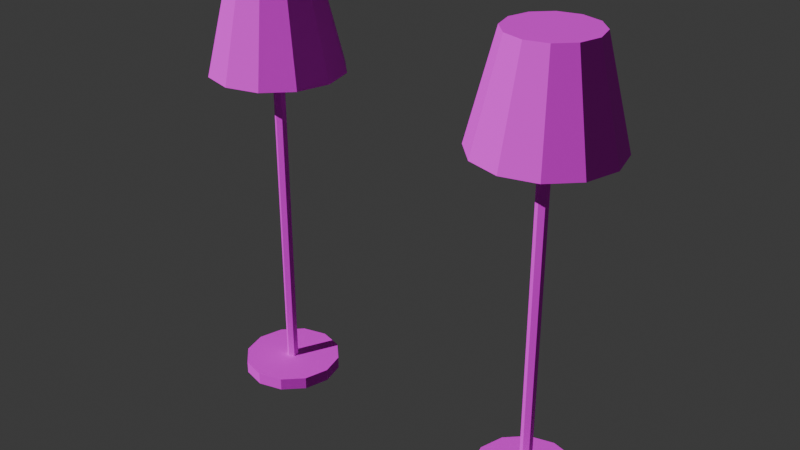 # Source: FUR_Lamp.blend  (saved by Blender 4.3.34; exported with 4.5.12 LTS)
import bpy
from mathutils import Matrix  # noqa: F401  (used for matrix-valued properties, if any)

bpy.ops.wm.read_factory_settings(use_empty=True)
scene = bpy.context.scene
scene.name = 'Scene'

# ---- collections
col_collection = bpy.data.collections.new('Collection'); scene.collection.children.link(col_collection)

# ---- images (referenced by path relative to the original .blend; pixels are not part of the script)
import os
ASSET_DIR = os.environ.get("B2B_ASSET_DIR", "")  # directory of the original .blend (textures are referenced by path, not embedded)
HERE = os.path.dirname(os.path.abspath(__file__))  # packed textures are extracted next to this script under _unpacked/

def load_image(name, relpath, width, height, colorspace="sRGB"):
    """Load a texture the original file referenced (path relative to the .blend, or extracted next to this script)."""
    p = next((c for c in (os.path.join(HERE, relpath), os.path.join(ASSET_DIR, relpath)) if relpath and os.path.exists(c)), "")
    if p:
        img = bpy.data.images.load(p, check_existing=True)
        img.name = name
    else:  # same state as the original file: an image datablock whose file is absent (Cycles renders it pink)
        img = bpy.data.images.new(name, width, height)
        img.source = "FILE"
        img.filepath = "//" + (relpath or name)
    img.colorspace_settings.name = colorspace
    return img
img_palette = load_image('palette', 'palette.png', 1024, 1024, 'sRGB')

# ---- materials (node trees are filled in below, after node groups)
mat_md_palette = bpy.data.materials.new('MD_Palette')

# ---- material node trees
mat_md_palette.use_nodes = True; mat_md_palette.node_tree.nodes.clear()
_N = mat_md_palette.node_tree.nodes; _L = mat_md_palette.node_tree.links
n0 = _N.new('ShaderNodeBsdfPrincipled'); n0.name = 'Principled BSDF'; n0.location = (10, 300)
n0.inputs[2].default_value = 0.8
n1 = _N.new('ShaderNodeOutputMaterial'); n1.name = 'Material Output'; n1.location = (300, 300)
n2 = _N.new('ShaderNodeTexImage'); n2.name = 'Image Texture'; n2.location = (-400, 0)
n2.image = img_palette
n2.interpolation = 'Closest'
_L.new(n0.outputs[0], n1.inputs[0])
_L.new(n2.outputs[0], n0.inputs[0])
n1.is_active_output = True

# ---- world
world_world = bpy.data.worlds.new('World'); scene.world = world_world
world_world.use_nodes = True; world_world.node_tree.nodes.clear()
_N = world_world.node_tree.nodes; _L = world_world.node_tree.links
n0 = _N.new('ShaderNodeOutputWorld'); n0.name = 'World Output'; n0.location = (300, 300)
n1 = _N.new('ShaderNodeBackground'); n1.name = 'Background'; n1.location = (10, 300)
n1.inputs[0].default_value = (0.05088, 0.05088, 0.05088, 1.0)
_L.new(n1.outputs[0], n0.inputs[0])
n0.is_active_output = True
world_world.color = (0.05088, 0.05088, 0.05088)
world_world.sun_shadow_jitter_overblur = 0.0

# ---- lights
light_previewsun = bpy.data.lights.new('PreviewSun', 'SUN')
light_previewsun.energy = 3.0

# ---- meshes
me_fur_lamp = bpy.data.meshes.new('FUR_Lamp')
me_fur_lamp.from_pydata([(0.0, 0.6, 0.0), (0.0, 0.6, 0.15), (0.3, 0.5196, 0.0), (0.3, 0.5196, 0.15), (0.5196, 0.3, 0.0), (0.5196, 0.3, 0.15), (0.6, 0.0, 0.0), (0.6, 0.0, 0.15), (0.5196, -0.3, 0.0), (0.5196, -0.3, 0.15), (0.3, -0.5196, 0.0), (0.3, -0.5196, 0.15), (0.0, -0.6, 0.0), (0.0, -0.6, 0.15), (-0.3, -0.5196, 0.0), (-0.3, -0.5196, 0.15), (-0.5196, -0.3, 0.0), (-0.5196, -0.3, 0.15), (-0.6, 0.0, 0.0), (-0.6, 0.0, 0.15), (-0.5196, 0.3, 0.0), (-0.5196, 0.3, 0.15), (-0.3, 0.5196, 0.0), (-0.3, 0.5196, 0.15), (0.0, 0.07, 0.15), (0.0, 0.07, 4.15), (0.06062, 0.035, 0.15), (0.06062, 0.035, 4.15), (0.06062, -0.035, 0.15), (0.06062, -0.035, 4.15), (0.0, -0.07, 0.15), (0.0, -0.07, 4.15), (-0.06062, -0.035, 0.15), (-0.06062, -0.035, 4.15), (-0.06062, 0.035, 0.15), (-0.06062, 0.035, 4.15), (0.0, 0.8, 4.0), (0.0, 0.5, 5.2), (0.4, 0.6928, 4.0), (0.25, 0.433, 5.2), (0.6928, 0.4, 4.0), (0.433, 0.25, 5.2), (0.8, 0.0, 4.0), (0.5, 0.0, 5.2), (0.6928, -0.4, 4.0), (0.433, -0.25, 5.2), (0.4, -0.6928, 4.0), (0.25, -0.433, 5.2), (0.0, -0.8, 4.0), (0.0, -0.5, 5.2), (-0.4, -0.6928, 4.0), (-0.25, -0.433, 5.2), (-0.6928, -0.4, 4.0), (-0.433, -0.25, 5.2), (-0.8, 0.0, 4.0), (-0.5, 0.0, 5.2), (-0.6928, 0.4, 4.0), (-0.433, 0.25, 5.2), (-0.4, 0.6928, 4.0), (-0.25, 0.433, 5.2)], [], [(0, 1, 3, 2), (2, 3, 5, 4), (4, 5, 7, 6), (6, 7, 9, 8), (8, 9, 11, 10), (10, 11, 13, 12), (12, 13, 15, 14), (14, 15, 17, 16), (16, 17, 19, 18), (18, 19, 21, 20), (3, 1, 23, 21, 19, 17, 15, 13, 11, 9, 7, 5), (20, 21, 23, 22), (22, 23, 1, 0), (0, 2, 4, 6, 8, 10, 12, 14, 16, 18, 20, 22), (24, 25, 27, 26), (26, 27, 29, 28), (28, 29, 31, 30), (30, 31, 33, 32), (27, 25, 35, 33, 31, 29), (32, 33, 35, 34), (34, 35, 25, 24), (24, 26, 28, 30, 32, 34), (36, 37, 39, 38), (38, 39, 41, 40), (40, 41, 43, 42), (42, 43, 45, 44), (44, 45, 47, 46), (46, 47, 49, 48), (48, 49, 51, 50), (50, 51, 53, 52), (52, 53, 55, 54), (54, 55, 57, 56), (39, 37, 59, 57, 55, 53, 51, 49, 47, 45, 43, 41), (56, 57, 59, 58), (58, 59, 37, 36), (36, 38, 40, 42, 44, 46, 48, 50, 52, 54, 56, 58)])
_uv = me_fur_lamp.uv_layers.new(name='Float2')
_uv.uv.foreach_set('vector', [0.4375, 0.4375, 0.4375, 0.4375, 0.4375, 0.4375, 0.4375, 0.4375, 0.4375, 0.4375, 0.4375, 0.4375, 0.4375, 0.4375, 0.4375, 0.4375, 0.4375, 0.4375, 0.4375, 0.4375, 0.4375, 0.4375, 0.4375, 0.4375, 0.4375, 0.4375, 0.4375, 0.4375, 0.4375, 0.4375, 0.4375, 0.4375, 0.4375, 0.4375, 0.4375, 0.4375, 0.4375, 0.4375, 0.4375, 0.4375, 0.4375, 0.4375, 0.4375, 0.4375, 0.4375, 0.4375, 0.4375, 0.4375, 0.4375, 0.4375, 0.4375, 0.4375, 0.4375, 0.4375, 0.4375, 0.4375, 0.4375, 0.4375, 0.4375, 0.4375, 0.4375, 0.4375, 0.4375, 0.4375, 0.4375, 0.4375, 0.4375, 0.4375, 0.4375, 0.4375, 0.4375, 0.4375, 0.4375, 0.4375, 0.4375, 0.4375, 0.4375, 0.4375, 0.4375, 0.4375, 0.4375, 0.4375, 0.4375, 0.4375, 0.4375, 0.4375, 0.4375, 0.4375, 0.4375, 0.4375, 0.4375, 0.4375, 0.4375, 0.4375, 0.4375, 0.4375, 0.4375, 0.4375, 0.4375, 0.4375, 0.4375, 0.4375, 0.4375, 0.4375, 0.4375, 0.4375, 0.4375, 0.4375, 0.4375, 0.4375, 0.4375, 0.4375, 0.4375, 0.4375, 0.4375, 0.4375, 0.4375, 0.4375, 0.4375, 0.4375, 0.4375, 0.4375, 0.4375, 0.4375, 0.4375, 0.4375, 0.4375, 0.4375, 0.4375, 0.4375, 0.4375, 0.4375, 0.4375, 0.4375, 0.4375, 0.4375, 0.4375, 0.4375, 0.4375, 0.4375, 0.4375, 0.4375, 0.4375, 0.4375, 0.5625, 0.4375, 0.5625, 0.4375, 0.5625, 0.4375, 0.5625, 0.4375, 0.5625, 0.4375, 0.5625, 0.4375, 0.5625, 0.4375, 0.5625, 0.4375, 0.5625, 0.4375, 0.5625, 0.4375, 0.5625, 0.4375, 0.5625, 0.4375, 0.5625, 0.4375, 0.5625, 0.4375, 0.5625, 0.4375, 0.5625, 0.4375, 0.5625, 0.4375, 0.5625, 0.4375, 0.5625, 0.4375, 0.5625, 0.4375, 0.5625, 0.4375, 0.5625, 0.4375, 0.5625, 0.4375, 0.5625, 0.4375, 0.5625, 0.4375, 0.5625, 0.4375, 0.5625, 0.4375, 0.5625, 0.4375, 0.5625, 0.4375, 0.5625, 0.4375, 0.5625, 0.4375, 0.5625, 0.4375, 0.5625, 0.4375, 0.5625, 0.4375, 0.5625, 0.4375, 0.5625, 0.4375, 0.5625, 0.6875, 0.5625, 0.6875, 0.5625, 0.6875, 0.5625, 0.6875, 0.5625, 0.6875, 0.5625, 0.6875, 0.5625, 0.6875, 0.5625, 0.6875, 0.5625, 0.6875, 0.5625, 0.6875, 0.5625, 0.6875, 0.5625, 0.6875, 0.5625, 0.6875, 0.5625, 0.6875, 0.5625, 0.6875, 0.5625, 0.6875, 0.5625, 0.6875, 0.5625, 0.6875, 0.5625, 0.6875, 0.5625, 0.6875, 0.5625, 0.6875, 0.5625, 0.6875, 0.5625, 0.6875, 0.5625, 0.6875, 0.5625, 0.6875, 0.5625, 0.6875, 0.5625, 0.6875, 0.5625, 0.6875, 0.5625, 0.6875, 0.5625, 0.6875, 0.5625, 0.6875, 0.5625, 0.6875, 0.5625, 0.6875, 0.5625, 0.6875, 0.5625, 0.6875, 0.5625, 0.6875, 0.5625, 0.6875, 0.5625, 0.6875, 0.5625, 0.6875, 0.5625, 0.6875, 0.5625, 0.6875, 0.5625, 0.6875, 0.5625, 0.6875, 0.5625, 0.6875, 0.5625, 0.6875, 0.5625, 0.6875, 0.5625, 0.6875, 0.5625, 0.6875, 0.5625, 0.6875, 0.5625, 0.6875, 0.5625, 0.6875, 0.5625, 0.6875, 0.5625, 0.6875, 0.5625, 0.6875, 0.5625, 0.6875, 0.5625, 0.6875, 0.5625, 0.6875, 0.5625, 0.6875, 0.5625, 0.6875, 0.5625, 0.6875, 0.9375, 0.3125, 0.9375, 0.3125, 0.9375, 0.3125, 0.9375, 0.3125, 0.9375, 0.3125, 0.9375, 0.3125, 0.9375, 0.3125, 0.9375, 0.3125, 0.9375, 0.3125, 0.9375, 0.3125, 0.9375, 0.3125, 0.9375, 0.3125])
me_fur_lamp.materials.append(mat_md_palette)
me_fur_lamp.update()
me_fur_lamp_frac_1 = bpy.data.meshes.new('FUR_Lamp_Frac_1')
me_fur_lamp_frac_1.from_pydata([(0.6928, -0.4, 4.0), (0.4, -0.6928, 4.0), (0.0, -0.8, 4.0), (-0.4, -0.6928, 4.0), (0.0, 0.07, 2.255), (0.06062, 0.035, 2.053), (0.06062, -0.035, 2.034), (0.0, -0.07, 2.218), (-0.06062, -0.035, 2.42), (-0.06062, 0.035, 2.439), (-0.5956, -0.4972, 4.0), (-0.649, -0.3747, 4.203), (0.0, 0.07, 3.969), (0.7787, -0.07967, 4.0), (0.6236, -0.36, 4.32), (0.3269, -0.5662, 4.585), (0.0, -0.6251, 4.699), (-0.3163, -0.5479, 4.67), (0.06062, 0.035, 3.996), (0.06062, -0.035, 4.069), (0.0, -0.07, 4.116), (-0.06062, -0.035, 4.089), (-0.06062, 0.035, 4.016), (-0.5861, -0.3384, 4.493), (-0.6719, -0.1701, 4.33), (-0.5435, 0.1243, 4.0)], [], [(25, 10, 11, 24), (8, 9, 4, 5, 6, 7), (24, 23, 17, 16, 15, 14, 13, 25), (21, 20, 19, 18, 12, 22), (13, 14, 0), (25, 13, 0, 1, 2, 3, 10), (11, 23, 24), (8, 21, 22, 9), (7, 20, 21, 8), (6, 19, 20, 7), (5, 18, 19, 6), (3, 17, 23, 11, 10), (2, 16, 17, 3), (1, 15, 16, 2), (0, 14, 15, 1), (4, 12, 18, 5), (9, 22, 12, 4)])
_uv = me_fur_lamp_frac_1.uv_layers.new(name='Float2')
_uv.uv.foreach_set('vector', [0.3125, 0.9375, 0.3125, 0.9375, 0.3125, 0.9375, 0.3125, 0.9375, 0.3125, 0.9375, 0.3125, 0.9375, 0.3125, 0.9375, 0.3125, 0.9375, 0.3125, 0.9375, 0.3125, 0.9375, 0.3125, 0.9375, 0.3125, 0.9375, 0.3125, 0.9375, 0.3125, 0.9375, 0.3125, 0.9375, 0.3125, 0.9375, 0.3125, 0.9375, 0.3125, 0.9375, 0.3125, 0.9375, 0.3125, 0.9375, 0.3125, 0.9375, 0.3125, 0.9375, 0.3125, 0.9375, 0.3125, 0.9375, 0.5625, 0.6875, 0.5625, 0.6875, 0.5625, 0.6875, 0.9375, 0.3125, 0.9375, 0.3125, 0.9375, 0.3125, 0.9375, 0.3125, 0.9375, 0.3125, 0.9375, 0.3125, 0.9375, 0.3125, 0.5625, 0.6875, 0.5625, 0.6875, 0.5625, 0.6875, 0.5625, 0.4375, 0.5625, 0.4375, 0.5625, 0.4375, 0.5625, 0.4375, 0.5625, 0.4375, 0.5625, 0.4375, 0.5625, 0.4375, 0.5625, 0.4375, 0.5625, 0.4375, 0.5625, 0.4375, 0.5625, 0.4375, 0.5625, 0.4375, 0.5625, 0.4375, 0.5625, 0.4375, 0.5625, 0.4375, 0.5625, 0.4375, 0.5625, 0.6875, 0.5625, 0.6875, 0.5625, 0.6875, 0.5625, 0.6875, 0.5625, 0.6875, 0.5625, 0.6875, 0.5625, 0.6875, 0.5625, 0.6875, 0.5625, 0.6875, 0.5625, 0.6875, 0.5625, 0.6875, 0.5625, 0.6875, 0.5625, 0.6875, 0.5625, 0.6875, 0.5625, 0.6875, 0.5625, 0.6875, 0.5625, 0.6875, 0.5625, 0.4375, 0.5625, 0.4375, 0.5625, 0.4375, 0.5625, 0.4375, 0.5625, 0.4375, 0.5625, 0.4375, 0.5625, 0.4375, 0.5625, 0.4375])
me_fur_lamp_frac_1.materials.append(mat_md_palette)
me_fur_lamp_frac_1.update()
me_fur_lamp_frac_2 = bpy.data.meshes.new('FUR_Lamp_Frac_2')
me_fur_lamp_frac_2.from_pydata([(-0.6928, -0.4, 4.0), (-0.8, 0.0, 4.0), (-0.6928, 0.4, 4.0), (0.0, 0.07, 2.255), (0.06062, 0.035, 2.053), (0.06062, -0.035, 2.034), (0.0, -0.07, 2.218), (-0.06062, -0.035, 2.42), (-0.06062, 0.035, 2.439), (-0.5956, -0.4972, 4.0), (-0.649, -0.3747, 4.203), (-0.6909, 0.0, 4.436), (-0.6238, 0.3602, 4.319), (-0.5045, 0.5883, 4.0), (0.06062, 0.035, 1.17), (0.06062, -0.035, 1.19), (0.0, -0.07, 1.162), (-0.06062, -0.035, 1.115), (-0.06062, 0.035, 1.095), (0.0, 0.07, 1.122)], [], [(18, 19, 14, 15, 16, 17), (13, 12, 11, 10, 9), (7, 6, 5, 4, 3, 8), (9, 10, 0), (13, 9, 0, 1, 2), (2, 12, 13), (1, 11, 12, 2), (0, 10, 11, 1), (17, 7, 8, 18), (16, 6, 7, 17), (15, 5, 6, 16), (14, 4, 5, 15), (19, 3, 4, 14), (18, 8, 3, 19)])
_uv = me_fur_lamp_frac_2.uv_layers.new(name='Float2')
_uv.uv.foreach_set('vector', [0.3125, 0.9375, 0.3125, 0.9375, 0.3125, 0.9375, 0.3125, 0.9375, 0.3125, 0.9375, 0.3125, 0.9375, 0.3125, 0.9375, 0.3125, 0.9375, 0.3125, 0.9375, 0.3125, 0.9375, 0.3125, 0.9375, 0.3125, 0.9375, 0.3125, 0.9375, 0.3125, 0.9375, 0.3125, 0.9375, 0.3125, 0.9375, 0.3125, 0.9375, 0.5625, 0.6875, 0.5625, 0.6875, 0.5625, 0.6875, 0.9375, 0.3125, 0.9375, 0.3125, 0.9375, 0.3125, 0.9375, 0.3125, 0.9375, 0.3125, 0.5625, 0.6875, 0.5625, 0.6875, 0.5625, 0.6875, 0.5625, 0.6875, 0.5625, 0.6875, 0.5625, 0.6875, 0.5625, 0.6875, 0.5625, 0.6875, 0.5625, 0.6875, 0.5625, 0.6875, 0.5625, 0.6875, 0.5625, 0.4375, 0.5625, 0.4375, 0.5625, 0.4375, 0.5625, 0.4375, 0.5625, 0.4375, 0.5625, 0.4375, 0.5625, 0.4375, 0.5625, 0.4375, 0.5625, 0.4375, 0.5625, 0.4375, 0.5625, 0.4375, 0.5625, 0.4375, 0.5625, 0.4375, 0.5625, 0.4375, 0.5625, 0.4375, 0.5625, 0.4375, 0.5625, 0.4375, 0.5625, 0.4375, 0.5625, 0.4375, 0.5625, 0.4375, 0.5625, 0.4375, 0.5625, 0.4375, 0.5625, 0.4375, 0.5625, 0.4375])
me_fur_lamp_frac_2.materials.append(mat_md_palette)
me_fur_lamp_frac_2.update()
me_fur_lamp_frac_3 = bpy.data.meshes.new('FUR_Lamp_Frac_3')
me_fur_lamp_frac_3.from_pydata([(0.0, 0.07, 4.15), (0.06062, 0.035, 4.15), (0.06062, -0.035, 4.15), (0.0, -0.07, 4.15), (-0.06062, -0.035, 4.15), (-0.06062, 0.035, 4.15), (0.0, 0.8, 4.0), (0.0, 0.5, 5.2), (0.4, 0.6928, 4.0), (0.25, 0.433, 5.2), (0.6928, 0.4, 4.0), (0.433, 0.25, 5.2), (0.8, 0.0, 4.0), (0.5, 0.0, 5.2), (0.433, -0.25, 5.2), (0.25, -0.433, 5.2), (0.0, -0.5, 5.2), (-0.25, -0.433, 5.2), (-0.433, -0.25, 5.2), (-0.5, 0.0, 5.2), (-0.433, 0.25, 5.2), (-0.4, 0.6928, 4.0), (-0.25, 0.433, 5.2), (-0.6909, 0.0, 4.436), (-0.6238, 0.3602, 4.319), (-0.5045, 0.5883, 4.0), (0.0, 0.07, 3.969), (0.7787, -0.07967, 4.0), (0.6236, -0.36, 4.32), (0.3269, -0.5662, 4.585), (0.0, -0.6251, 4.699), (-0.3163, -0.5479, 4.67), (0.06062, 0.035, 3.996), (0.06062, -0.035, 4.069), (0.0, -0.07, 4.116), (-0.06062, -0.035, 4.089), (-0.06062, 0.035, 4.016), (-0.5861, -0.3384, 4.493), (-0.6719, -0.1701, 4.33), (-0.5435, 0.1243, 4.0)], [], [(26, 0, 1, 32), (32, 1, 2, 33), (33, 2, 3, 34), (34, 3, 4, 35), (1, 0, 5, 4, 3, 2), (35, 4, 5, 36), (36, 5, 0, 26), (6, 7, 9, 8), (8, 9, 11, 10), (10, 11, 13, 12), (38, 39, 27, 28, 29, 30, 31, 37), (28, 14, 15, 29), (29, 15, 16, 30), (30, 16, 17, 31), (37, 18, 19, 23, 38), (23, 19, 20, 24), (9, 7, 22, 20, 19, 18, 17, 16, 15, 14, 13, 11), (24, 20, 22, 21, 25), (21, 22, 7, 6), (31, 17, 18, 37), (25, 39, 38, 23, 24), (35, 36, 26, 32, 33, 34), (12, 13, 14, 28, 27), (6, 8, 10, 12, 27, 39, 25, 21)])
_uv = me_fur_lamp_frac_3.uv_layers.new(name='Float2')
_uv.uv.foreach_set('vector', [0.5625, 0.4375, 0.5625, 0.4375, 0.5625, 0.4375, 0.5625, 0.4375, 0.5625, 0.4375, 0.5625, 0.4375, 0.5625, 0.4375, 0.5625, 0.4375, 0.5625, 0.4375, 0.5625, 0.4375, 0.5625, 0.4375, 0.5625, 0.4375, 0.5625, 0.4375, 0.5625, 0.4375, 0.5625, 0.4375, 0.5625, 0.4375, 0.5625, 0.4375, 0.5625, 0.4375, 0.5625, 0.4375, 0.5625, 0.4375, 0.5625, 0.4375, 0.5625, 0.4375, 0.5625, 0.4375, 0.5625, 0.4375, 0.5625, 0.4375, 0.5625, 0.4375, 0.5625, 0.4375, 0.5625, 0.4375, 0.5625, 0.4375, 0.5625, 0.4375, 0.5625, 0.6875, 0.5625, 0.6875, 0.5625, 0.6875, 0.5625, 0.6875, 0.5625, 0.6875, 0.5625, 0.6875, 0.5625, 0.6875, 0.5625, 0.6875, 0.5625, 0.6875, 0.5625, 0.6875, 0.5625, 0.6875, 0.5625, 0.6875, 0.3125, 0.9375, 0.3125, 0.9375, 0.3125, 0.9375, 0.3125, 0.9375, 0.3125, 0.9375, 0.3125, 0.9375, 0.3125, 0.9375, 0.3125, 0.9375, 0.5625, 0.6875, 0.5625, 0.6875, 0.5625, 0.6875, 0.5625, 0.6875, 0.5625, 0.6875, 0.5625, 0.6875, 0.5625, 0.6875, 0.5625, 0.6875, 0.5625, 0.6875, 0.5625, 0.6875, 0.5625, 0.6875, 0.5625, 0.6875, 0.5625, 0.6875, 0.5625, 0.6875, 0.5625, 0.6875, 0.5625, 0.6875, 0.5625, 0.6875, 0.5625, 0.6875, 0.5625, 0.6875, 0.5625, 0.6875, 0.5625, 0.6875, 0.5625, 0.6875, 0.5625, 0.6875, 0.5625, 0.6875, 0.5625, 0.6875, 0.5625, 0.6875, 0.5625, 0.6875, 0.5625, 0.6875, 0.5625, 0.6875, 0.5625, 0.6875, 0.5625, 0.6875, 0.5625, 0.6875, 0.5625, 0.6875, 0.5625, 0.6875, 0.5625, 0.6875, 0.5625, 0.6875, 0.5625, 0.6875, 0.5625, 0.6875, 0.5625, 0.6875, 0.5625, 0.6875, 0.5625, 0.6875, 0.5625, 0.6875, 0.5625, 0.6875, 0.5625, 0.6875, 0.5625, 0.6875, 0.5625, 0.6875, 0.3125, 0.9375, 0.3125, 0.9375, 0.3125, 0.9375, 0.3125, 0.9375, 0.3125, 0.9375, 0.3125, 0.9375, 0.3125, 0.9375, 0.3125, 0.9375, 0.3125, 0.9375, 0.3125, 0.9375, 0.3125, 0.9375, 0.5625, 0.6875, 0.5625, 0.6875, 0.5625, 0.6875, 0.5625, 0.6875, 0.5625, 0.6875, 0.9375, 0.3125, 0.9375, 0.3125, 0.9375, 0.3125, 0.9375, 0.3125, 0.9375, 0.3125, 0.9375, 0.3125, 0.9375, 0.3125, 0.9375, 0.3125])
me_fur_lamp_frac_3.materials.append(mat_md_palette)
me_fur_lamp_frac_3.update()
me_fur_lamp_frac_4 = bpy.data.meshes.new('FUR_Lamp_Frac_4')
me_fur_lamp_frac_4.from_pydata([(0.0, 0.6, 0.0), (0.0, 0.6, 0.15), (0.3, 0.5196, 0.0), (0.3, 0.5196, 0.15), (0.5196, 0.3, 0.0), (0.5196, 0.3, 0.15), (0.6, 0.0, 0.0), (0.6, 0.0, 0.15), (0.5196, -0.3, 0.0), (0.5196, -0.3, 0.15), (0.3, -0.5196, 0.0), (0.3, -0.5196, 0.15), (0.0, -0.6, 0.0), (0.0, -0.6, 0.15), (-0.3, -0.5196, 0.0), (-0.3, -0.5196, 0.15), (-0.5196, -0.3, 0.0), (-0.5196, -0.3, 0.15), (-0.6, 0.0, 0.0), (-0.6, 0.0, 0.15), (-0.5196, 0.3, 0.0), (-0.5196, 0.3, 0.15), (-0.3, 0.5196, 0.0), (-0.3, 0.5196, 0.15), (0.0, 0.07, 0.15), (0.06062, 0.035, 0.15), (0.06062, -0.035, 0.15), (0.0, -0.07, 0.15), (-0.06062, -0.035, 0.15), (-0.06062, 0.035, 0.15), (0.06062, 0.035, 1.17), (0.06062, -0.035, 1.19), (0.0, -0.07, 1.162), (-0.06062, -0.035, 1.115), (-0.06062, 0.035, 1.095), (0.0, 0.07, 1.122)], [], [(0, 1, 3, 2), (2, 3, 5, 4), (4, 5, 7, 6), (6, 7, 9, 8), (8, 9, 11, 10), (10, 11, 13, 12), (12, 13, 15, 14), (14, 15, 17, 16), (16, 17, 19, 18), (18, 19, 21, 20), (3, 1, 23, 21, 19, 17, 15, 13, 11, 9, 7, 5), (20, 21, 23, 22), (22, 23, 1, 0), (0, 2, 4, 6, 8, 10, 12, 14, 16, 18, 20, 22), (24, 25, 26, 27, 28, 29), (34, 33, 32, 31, 30, 35), (29, 34, 35, 24), (28, 33, 34, 29), (27, 32, 33, 28), (26, 31, 32, 27), (25, 30, 31, 26), (24, 35, 30, 25)])
_uv = me_fur_lamp_frac_4.uv_layers.new(name='Float2')
_uv.uv.foreach_set('vector', [0.4375, 0.4375, 0.4375, 0.4375, 0.4375, 0.4375, 0.4375, 0.4375, 0.4375, 0.4375, 0.4375, 0.4375, 0.4375, 0.4375, 0.4375, 0.4375, 0.4375, 0.4375, 0.4375, 0.4375, 0.4375, 0.4375, 0.4375, 0.4375, 0.4375, 0.4375, 0.4375, 0.4375, 0.4375, 0.4375, 0.4375, 0.4375, 0.4375, 0.4375, 0.4375, 0.4375, 0.4375, 0.4375, 0.4375, 0.4375, 0.4375, 0.4375, 0.4375, 0.4375, 0.4375, 0.4375, 0.4375, 0.4375, 0.4375, 0.4375, 0.4375, 0.4375, 0.4375, 0.4375, 0.4375, 0.4375, 0.4375, 0.4375, 0.4375, 0.4375, 0.4375, 0.4375, 0.4375, 0.4375, 0.4375, 0.4375, 0.4375, 0.4375, 0.4375, 0.4375, 0.4375, 0.4375, 0.4375, 0.4375, 0.4375, 0.4375, 0.4375, 0.4375, 0.4375, 0.4375, 0.4375, 0.4375, 0.4375, 0.4375, 0.4375, 0.4375, 0.4375, 0.4375, 0.4375, 0.4375, 0.4375, 0.4375, 0.4375, 0.4375, 0.4375, 0.4375, 0.4375, 0.4375, 0.4375, 0.4375, 0.4375, 0.4375, 0.4375, 0.4375, 0.4375, 0.4375, 0.4375, 0.4375, 0.4375, 0.4375, 0.4375, 0.4375, 0.4375, 0.4375, 0.4375, 0.4375, 0.4375, 0.4375, 0.4375, 0.4375, 0.4375, 0.4375, 0.4375, 0.4375, 0.4375, 0.4375, 0.4375, 0.4375, 0.4375, 0.4375, 0.4375, 0.4375, 0.4375, 0.4375, 0.4375, 0.4375, 0.4375, 0.4375, 0.4375, 0.4375, 0.4375, 0.4375, 0.4375, 0.4375, 0.5625, 0.4375, 0.5625, 0.4375, 0.5625, 0.4375, 0.5625, 0.4375, 0.5625, 0.4375, 0.5625, 0.4375, 0.3125, 0.9375, 0.3125, 0.9375, 0.3125, 0.9375, 0.3125, 0.9375, 0.3125, 0.9375, 0.3125, 0.9375, 0.5625, 0.4375, 0.5625, 0.4375, 0.5625, 0.4375, 0.5625, 0.4375, 0.5625, 0.4375, 0.5625, 0.4375, 0.5625, 0.4375, 0.5625, 0.4375, 0.5625, 0.4375, 0.5625, 0.4375, 0.5625, 0.4375, 0.5625, 0.4375, 0.5625, 0.4375, 0.5625, 0.4375, 0.5625, 0.4375, 0.5625, 0.4375, 0.5625, 0.4375, 0.5625, 0.4375, 0.5625, 0.4375, 0.5625, 0.4375, 0.5625, 0.4375, 0.5625, 0.4375, 0.5625, 0.4375, 0.5625, 0.4375])
me_fur_lamp_frac_4.materials.append(mat_md_palette)
me_fur_lamp_frac_4.update()

# ---- objects
ob_previewsun = bpy.data.objects.new('PreviewSun', light_previewsun)
ob_fur_lamp = bpy.data.objects.new('FUR_Lamp', me_fur_lamp)
ob_fur_lamp_frac_1 = bpy.data.objects.new('FUR_Lamp_Frac_1', me_fur_lamp_frac_1)
ob_fur_lamp_frac_2 = bpy.data.objects.new('FUR_Lamp_Frac_2', me_fur_lamp_frac_2)
ob_fur_lamp_frac_3 = bpy.data.objects.new('FUR_Lamp_Frac_3', me_fur_lamp_frac_3)
ob_fur_lamp_frac_4 = bpy.data.objects.new('FUR_Lamp_Frac_4', me_fur_lamp_frac_4)

# ---- transforms, parenting, visibility, modifiers, constraints
ob_previewsun.location = (0.0, 0.0, 0.0)
ob_previewsun.rotation_euler = (0.9, 0.2, -0.6)
ob_fur_lamp.location = (0.0, 0.0, 0.0)
ob_fur_lamp_frac_1.location = (3.6, 0.0, 0.0)
ob_fur_lamp_frac_2.location = (3.6, 0.0, 0.0)
ob_fur_lamp_frac_3.location = (3.6, 0.0, 0.0)
ob_fur_lamp_frac_4.location = (3.6, 0.0, 0.0)

# ---- collection membership
col_collection.objects.link(ob_previewsun)
col_collection.objects.link(ob_fur_lamp)
col_collection.objects.link(ob_fur_lamp_frac_1)
col_collection.objects.link(ob_fur_lamp_frac_2)
col_collection.objects.link(ob_fur_lamp_frac_3)
col_collection.objects.link(ob_fur_lamp_frac_4)

# ---- scene / render settings (as saved in the file)
scene.frame_start = 1; scene.frame_end = 250; scene.frame_set(1)
scene.render.engine = 'BLENDER_EEVEE_NEXT'
scene.unit_settings.scale_length = 0.01
bpy.context.view_layer.update()

# ---- added for rendering (the .blend has no active camera): camera
cam_auto = bpy.data.cameras.new('AutoCamera')
cam_auto.lens = 50.0
cam_auto.sensor_width = 36.0
cam_auto.clip_end = 1000.0
ob_auto_camera = bpy.data.objects.new('AutoCamera', cam_auto)
scene.collection.objects.link(ob_auto_camera)
ob_auto_camera.location = (8.7632, -8.35584, 8.17056)
ob_auto_camera.rotation_euler = (1.09748, -7.21219e-08, 0.694738)
scene.camera = ob_auto_camera
bpy.context.view_layer.update()
